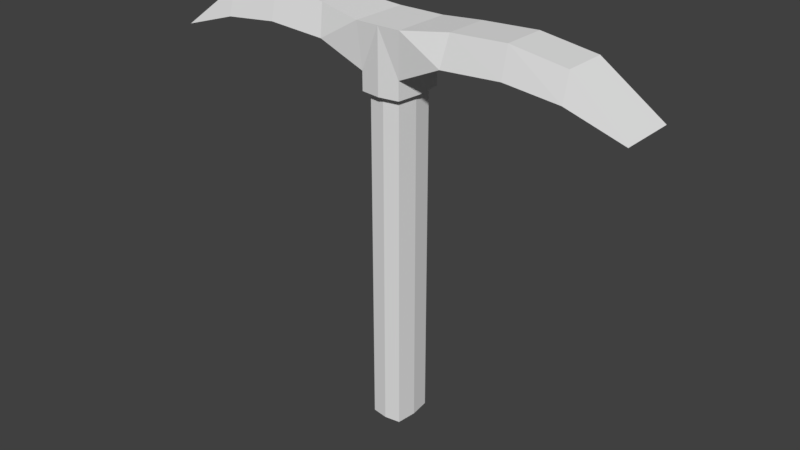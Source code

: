 # Source: MiningAxe.blend  (saved by Blender 2.78.0; exported with 4.5.12 LTS)
import bpy
from mathutils import Matrix  # noqa: F401  (used for matrix-valued properties, if any)

bpy.ops.wm.read_factory_settings(use_empty=True)
scene = bpy.context.scene
scene.name = 'Scene'

# ---- collections
col_collection_1 = bpy.data.collections.new('Collection 1'); scene.collection.children.link(col_collection_1)

# ---- world
world_world = bpy.data.worlds.new('World'); scene.world = world_world
world_world.color = (0.05088, 0.05088, 0.05088)
world_world.use_sun_shadow = False
world_world.sun_shadow_jitter_overblur = 0.0
world_world.cycles.sampling_method = 'MANUAL'

# ---- meshes
me_cube_003 = bpy.data.meshes.new('Cube.003')
me_cube_003.from_pydata([(-0.5424, -0.6998, -1.17), (0.5424, -0.6998, -1.17), (1.63e-09, -0.7812, -1.17), (-0.5424, 0.6998, -1.17), (-0.6235, 1.63e-09, -1.17), (0.5424, 0.6998, -1.17), (0.6235, 1.63e-09, -1.17), (1.63e-09, 0.7812, -1.17), (-0.5424, -0.6998, -12.83), (0.5424, -0.6998, -12.83), (1.63e-09, -0.7812, -12.83), (-0.5424, 0.6998, -12.83), (-0.6235, 1.63e-09, -12.83), (0.5424, 0.6998, -12.83), (0.6235, 1.63e-09, -12.83), (1.63e-09, 0.7812, -12.83)], [], [(0, 4, 12, 8), (5, 13, 15, 7), (7, 15, 11, 3), (2, 10, 9, 1), (0, 8, 10, 2), (5, 6, 14, 13), (4, 3, 11, 12), (6, 1, 9, 14), (12, 11, 15, 13, 14, 9, 10, 8), (4, 0, 2, 1, 6, 5, 7, 3)])
me_cube_003.use_remesh_preserve_volume = False
me_cube_003.use_remesh_preserve_attributes = False
me_cube_003.use_mirror_vertex_groups = False
me_cube_003.update()
me_cube_002 = bpy.data.meshes.new('Cube.002')
me_cube_002.from_pydata([(-0.6943, -0.8958, -0.5383), (-0.7981, -1.0, 1.0), (-0.6943, -0.8958, -1.17), (-2.241, -1.0, 0.1599), (-2.382, -0.7515, 1.202), (-4.305, -1.0, 0.2825), (-4.305, -0.7515, 1.291), (-6.21, -1.0, 0.07657), (-6.21, -0.7515, 1.0), (-8.189, -1.0, -0.5383), (0.6943, -0.8958, -0.5383), (0.7981, -1.0, 1.0), (0.0, -1.0, 1.0), (0.0, -1.0, -0.5383), (0.6943, -0.8958, -1.17), (0.0, -1.0, -1.17), (2.241, -1.0, 0.1599), (2.382, -0.7515, 1.202), (4.305, -1.0, 0.2825), (4.305, -0.7515, 1.291), (6.21, -1.0, 0.07657), (6.21, -0.7515, 1.0), (8.189, -1.0, -0.5383), (-0.6943, 0.8958, -0.5383), (-0.7981, 1.0, 1.0), (-0.7981, 0.0, -0.5383), (-0.7981, 0.0, 1.0), (-0.6943, 0.8958, -1.17), (-0.7981, 0.0, -1.17), (-2.241, 1.0, 0.1599), (-2.382, 0.7515, 1.202), (-2.241, 0.0, 0.1599), (-2.382, 0.0, 1.202), (-4.305, 1.0, 0.2825), (-4.305, 0.7515, 1.291), (-4.305, 0.0, 0.2825), (-4.305, 0.0, 1.291), (-6.21, 1.0, 0.07657), (-6.21, 0.7515, 1.0), (-6.21, 0.0, 0.07657), (-6.21, 0.0, 1.0), (-8.189, 1.0, -0.5383), (-8.189, 0.0, -0.5383), (0.6943, 0.8958, -0.5383), (0.7981, 1.0, 1.0), (0.7981, 0.0, -0.5383), (0.7981, 0.0, 1.0), (0.0, 0.0, 1.0), (0.0, 0.0, -0.5383), (0.0, 1.0, 1.0), (0.0, 1.0, -0.5383), (0.6943, 0.8958, -1.17), (0.7981, 0.0, -1.17), (0.0, 1.0, -1.17), (2.241, 1.0, 0.1599), (2.382, 0.7515, 1.202), (2.241, 0.0, 0.1599), (2.382, 0.0, 1.202), (4.305, 1.0, 0.2825), (4.305, 0.7515, 1.291), (4.305, 0.0, 0.2825), (4.305, 0.0, 1.291), (6.21, 1.0, 0.07657), (6.21, 0.7515, 1.0), (6.21, 0.0, 0.07657), (6.21, 0.0, 1.0), (8.189, 1.0, -0.5383), (8.189, 0.0, -0.5383)], [], [(26, 32, 4, 1), (0, 13, 12, 1), (25, 28, 2, 0), (1, 12, 47, 26), (0, 2, 15, 13), (4, 6, 5, 3), (0, 3, 31, 25), (1, 4, 3, 0), (36, 40, 8, 6), (32, 36, 6, 4), (3, 5, 35, 31), (40, 42, 9, 8), (6, 8, 7, 5), (5, 7, 39, 35), (7, 9, 42, 39), (8, 9, 7), (46, 11, 17, 57), (13, 48, 47, 12), (10, 11, 12, 13), (45, 10, 14, 52), (11, 46, 47, 12), (10, 13, 15, 14), (17, 16, 18, 19), (10, 45, 56, 16), (11, 10, 16, 17), (61, 19, 21, 65), (57, 17, 19, 61), (16, 56, 60, 18), (65, 21, 22, 67), (19, 18, 20, 21), (18, 60, 64, 20), (20, 64, 67, 22), (21, 20, 22), (26, 24, 30, 32), (23, 24, 49, 50), (25, 23, 27, 28), (24, 26, 47, 49), (23, 50, 53, 27), (30, 29, 33, 34), (23, 25, 31, 29), (24, 23, 29, 30), (36, 34, 38, 40), (32, 30, 34, 36), (29, 31, 35, 33), (40, 38, 41, 42), (34, 33, 37, 38), (33, 35, 39, 37), (37, 39, 42, 41), (38, 37, 41), (46, 57, 55, 44), (50, 49, 47, 48), (43, 50, 49, 44), (45, 52, 51, 43), (44, 49, 47, 46), (43, 51, 53, 50), (55, 59, 58, 54), (43, 54, 56, 45), (44, 55, 54, 43), (61, 65, 63, 59), (57, 61, 59, 55), (54, 58, 60, 56), (65, 67, 66, 63), (59, 63, 62, 58), (58, 62, 64, 60), (62, 66, 67, 64), (63, 66, 62), (28, 27, 53, 51, 52, 14, 15, 2)])
me_cube_002.use_remesh_preserve_volume = False
me_cube_002.use_remesh_preserve_attributes = False
me_cube_002.use_mirror_vertex_groups = False
me_cube_002.update()

# ---- objects
ob_cube_001 = bpy.data.objects.new('Cube.001', me_cube_003)
ob_cube = bpy.data.objects.new('Cube', me_cube_002)

# ---- transforms, parenting, visibility, modifiers, constraints
ob_cube_001.location = (0.0, 0.0, 5.428)
ob_cube_001.scale = (0.5861, 0.5861, 0.5861)
ob_cube_001.lineart.crease_threshold = 0.0
ob_cube.location = (0.0, 0.0, 5.412)
ob_cube.scale = (0.5861, 0.5861, 0.5861)
ob_cube.lineart.crease_threshold = 0.0

# ---- collection membership
col_collection_1.objects.link(ob_cube_001)
col_collection_1.objects.link(ob_cube)

# ---- scene / render settings (as saved in the file)
scene.frame_start = 1; scene.frame_end = 250; scene.frame_set(1)
scene.render.engine = 'BLENDER_EEVEE_NEXT'
scene.render.resolution_percentage = 50
scene.render.dither_intensity = 0.0
scene.cycles.use_denoising = False
scene.cycles.samples = 128
scene.cycles.sampling_pattern = 'TABULATED_SOBOL'
scene.cycles.light_sampling_threshold = 0.0
scene.cycles.use_adaptive_sampling = False
scene.cycles.use_light_tree = False
scene.cycles.blur_glossy = 0.0
scene.cycles.sample_clamp_indirect = 0.0
scene.view_settings.view_transform = 'Standard'
bpy.context.view_layer.update()

# ---- added for rendering (the .blend has no active camera and no usable light): camera, sun
cam_auto = bpy.data.cameras.new('AutoCamera')
cam_auto.lens = 50.0
cam_auto.sensor_width = 36.0
cam_auto.clip_end = 1000.0
ob_auto_camera = bpy.data.objects.new('AutoCamera', cam_auto)
scene.collection.objects.link(ob_auto_camera)
ob_auto_camera.location = (11.7669, -14.1203, 11.452)
ob_auto_camera.rotation_euler = (1.09748, -7.21219e-08, 0.694738)
scene.camera = ob_auto_camera
light_auto_sun = bpy.data.lights.new('AutoSun', 'SUN')
light_auto_sun.energy = 3.0
light_auto_sun.angle = 0.0523599
ob_auto_sun = bpy.data.objects.new('AutoSun', light_auto_sun)
scene.collection.objects.link(ob_auto_sun)
ob_auto_sun.rotation_euler = (0.872665, 0.174533, 0.523599)
bpy.context.view_layer.update()
